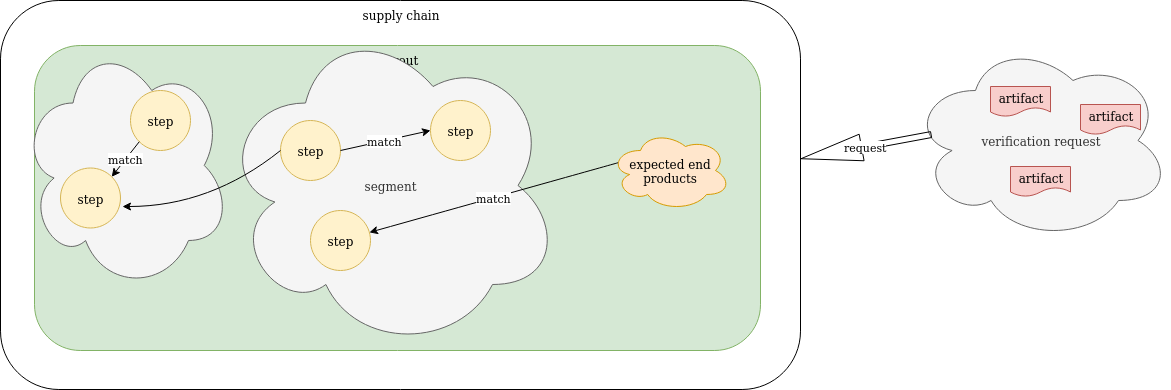

The diagram above was exported from draw.io. Its source (the exported page's mxGraphModel, read from the mxfile embedded in the PNG):
<mxGraphModel dx="1646" dy="822" grid="1" gridSize="10" guides="1" tooltips="1" connect="1" arrows="1" fold="1" page="1" pageScale="1" pageWidth="1100" pageHeight="850" math="0" shadow="0">
  <root>
    <mxCell id="0" />
    <mxCell id="1" parent="0" />
    <mxCell id="2" value="&lt;div&gt;supply chain&lt;br&gt;&lt;/div&gt;" style="rounded=1;whiteSpace=wrap;html=1;align=center;verticalAlign=top;" vertex="1" parent="1">
      <mxGeometry width="800" height="389" as="geometry" />
    </mxCell>
    <mxCell id="3" value="Layout" style="rounded=1;whiteSpace=wrap;html=1;align=center;verticalAlign=top;fillColor=#d5e8d4;strokeColor=#82b366;" vertex="1" parent="1">
      <mxGeometry x="34" y="45" width="726" height="305" as="geometry" />
    </mxCell>
    <mxCell id="4" value="" style="ellipse;shape=cloud;whiteSpace=wrap;html=1;fillColor=#f5f5f5;strokeColor=#666666;fontColor=#333333;" vertex="1" parent="1">
      <mxGeometry x="20" y="40" width="210" height="250" as="geometry" />
    </mxCell>
    <mxCell id="5" value="segment" style="ellipse;shape=cloud;whiteSpace=wrap;html=1;verticalAlign=middle;fillColor=#f5f5f5;strokeColor=#666666;fontColor=#333333;" vertex="1" parent="1">
      <mxGeometry x="220" y="20" width="340" height="330" as="geometry" />
    </mxCell>
    <mxCell id="6" value="" style="group" vertex="1" connectable="0" parent="1">
      <mxGeometry x="910" y="40" width="260" height="200" as="geometry" />
    </mxCell>
    <mxCell id="7" value="verification request" style="ellipse;shape=cloud;whiteSpace=wrap;html=1;fillColor=#f5f5f5;strokeColor=#666666;fontColor=#333333;" vertex="1" parent="6">
      <mxGeometry width="260" height="200" as="geometry" />
    </mxCell>
    <mxCell id="8" value="artifact" style="shape=document;whiteSpace=wrap;html=1;boundedLbl=1;fillColor=#f8cecc;strokeColor=#b85450;" vertex="1" parent="6">
      <mxGeometry x="170" y="64" width="60" height="30" as="geometry" />
    </mxCell>
    <mxCell id="9" value="artifact" style="shape=document;whiteSpace=wrap;html=1;boundedLbl=1;fillColor=#f8cecc;strokeColor=#b85450;" vertex="1" parent="6">
      <mxGeometry x="100" y="126" width="60" height="30" as="geometry" />
    </mxCell>
    <mxCell id="10" value="artifact" style="shape=document;whiteSpace=wrap;html=1;boundedLbl=1;fillColor=#f8cecc;strokeColor=#b85450;" vertex="1" parent="6">
      <mxGeometry x="80" y="46" width="60" height="30" as="geometry" />
    </mxCell>
    <mxCell id="11" value="request" style="shape=flexArrow;endArrow=classic;html=1;width=6;endSize=20.22;exitX=0.081;exitY=0.47;exitDx=0;exitDy=0;exitPerimeter=0;entryX=1;entryY=0.407;entryDx=0;entryDy=0;entryPerimeter=0;" edge="1" source="7" target="2" parent="1">
      <mxGeometry width="50" height="50" relative="1" as="geometry">
        <mxPoint x="440" y="245" as="sourcePoint" />
        <mxPoint x="890" y="80" as="targetPoint" />
      </mxGeometry>
    </mxCell>
    <mxCell id="12" value="step" style="ellipse;whiteSpace=wrap;html=1;aspect=fixed;fillColor=#fff2cc;strokeColor=#d6b656;rotation=0;" vertex="1" parent="1">
      <mxGeometry x="430" y="100" width="60" height="60" as="geometry" />
    </mxCell>
    <mxCell id="13" value="step" style="ellipse;whiteSpace=wrap;html=1;aspect=fixed;fillColor=#fff2cc;strokeColor=#d6b656;rotation=0;" vertex="1" parent="1">
      <mxGeometry x="280" y="120" width="60" height="60" as="geometry" />
    </mxCell>
    <mxCell id="14" value="step" style="ellipse;whiteSpace=wrap;html=1;aspect=fixed;fillColor=#fff2cc;strokeColor=#d6b656;rotation=0;labelPosition=center;verticalLabelPosition=middle;align=center;verticalAlign=middle;" vertex="1" parent="1">
      <mxGeometry x="310" y="210" width="60" height="60" as="geometry" />
    </mxCell>
    <mxCell id="15" value="step" style="ellipse;whiteSpace=wrap;html=1;aspect=fixed;fillColor=#fff2cc;strokeColor=#d6b656;rotation=0;" vertex="1" parent="1">
      <mxGeometry x="130" y="90" width="60" height="60" as="geometry" />
    </mxCell>
    <mxCell id="16" value="step" style="ellipse;whiteSpace=wrap;html=1;aspect=fixed;fillColor=#fff2cc;strokeColor=#d6b656;rotation=0;" vertex="1" parent="1">
      <mxGeometry x="60" y="167.5" width="60" height="60" as="geometry" />
    </mxCell>
    <mxCell id="17" value="match" style="endArrow=classic;html=1;entryX=1;entryY=0;entryDx=0;entryDy=0;exitX=0;exitY=1;exitDx=0;exitDy=0;" edge="1" source="15" target="16" parent="1">
      <mxGeometry width="50" height="50" relative="1" as="geometry">
        <mxPoint x="130" y="70" as="sourcePoint" />
        <mxPoint x="180" y="120" as="targetPoint" />
      </mxGeometry>
    </mxCell>
    <mxCell id="18" value="match" style="endArrow=classic;html=1;entryX=0;entryY=0.5;entryDx=0;entryDy=0;exitX=1;exitY=0.5;exitDx=0;exitDy=0;" edge="1" source="13" target="12" parent="1">
      <mxGeometry width="50" height="50" relative="1" as="geometry">
        <mxPoint x="370" y="-5" as="sourcePoint" />
        <mxPoint x="400" y="25" as="targetPoint" />
      </mxGeometry>
    </mxCell>
    <mxCell id="19" value="match" style="curved=1;endArrow=classic;html=1;exitX=0.07;exitY=0.4;exitDx=0;exitDy=0;exitPerimeter=0;" edge="1" source="20" target="14" parent="1">
      <mxGeometry width="50" height="50" relative="1" as="geometry">
        <mxPoint x="738.4000000000001" y="102" as="sourcePoint" />
        <mxPoint x="528.02" y="121" as="targetPoint" />
      </mxGeometry>
    </mxCell>
    <mxCell id="20" value="expected end products" style="ellipse;shape=cloud;whiteSpace=wrap;html=1;fillColor=#ffe6cc;strokeColor=#d79b00;" vertex="1" parent="1">
      <mxGeometry x="610" y="130" width="120" height="80" as="geometry" />
    </mxCell>
    <mxCell id="21" value="" style="curved=1;endArrow=classic;html=1;exitX=0;exitY=0.5;exitDx=0;exitDy=0;entryX=1.033;entryY=0.642;entryDx=0;entryDy=0;entryPerimeter=0;" edge="1" source="13" target="16" parent="1">
      <mxGeometry width="50" height="50" relative="1" as="geometry">
        <mxPoint x="10" y="460" as="sourcePoint" />
        <mxPoint x="60" y="410" as="targetPoint" />
        <Array as="points">
          <mxPoint x="210" y="206" />
        </Array>
      </mxGeometry>
    </mxCell>
  </root>
</mxGraphModel>